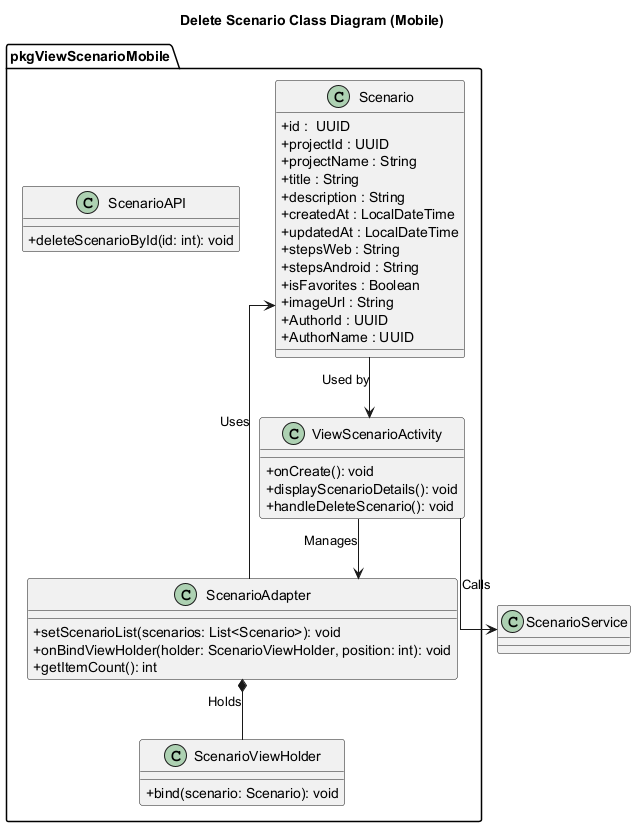

The diagram above was rendered by PlantUML. Its source (embedded in the PNG):
@startuml DeleteScenarioClassDiagram

title Delete Scenario Class Diagram (Mobile)
skinparam classAttributeIconSize 0
skinparam linetype ortho
' Main System
package "pkgViewScenarioMobile" {

    !includesub ../../MobileModelClassDiagram.plantuml!Scenario
    
    ' UI Layer
    class ViewScenarioActivity {
        + onCreate(): void
        + displayScenarioDetails(): void
        + handleDeleteScenario(): void
    }

    ' Adapter Layer
    class ScenarioAdapter {
        + setScenarioList(scenarios: List<Scenario>): void
        + onBindViewHolder(holder: ScenarioViewHolder, position: int): void
        + getItemCount(): int
    }
    
    class ScenarioViewHolder {
        + bind(scenario: Scenario): void
    }

    ' API Layer
    class ScenarioAPI {
        + deleteScenarioById(id: int): void
    }
}

' Relationships
Scenario --> ViewScenarioActivity : "Used by"
ViewScenarioActivity --> ScenarioService : "Calls"
ScenarioAdapter --> Scenario : "Uses"
ViewScenarioActivity --> ScenarioAdapter : "Manages"
ScenarioAdapter *-- ScenarioViewHolder : "Holds"

@enduml